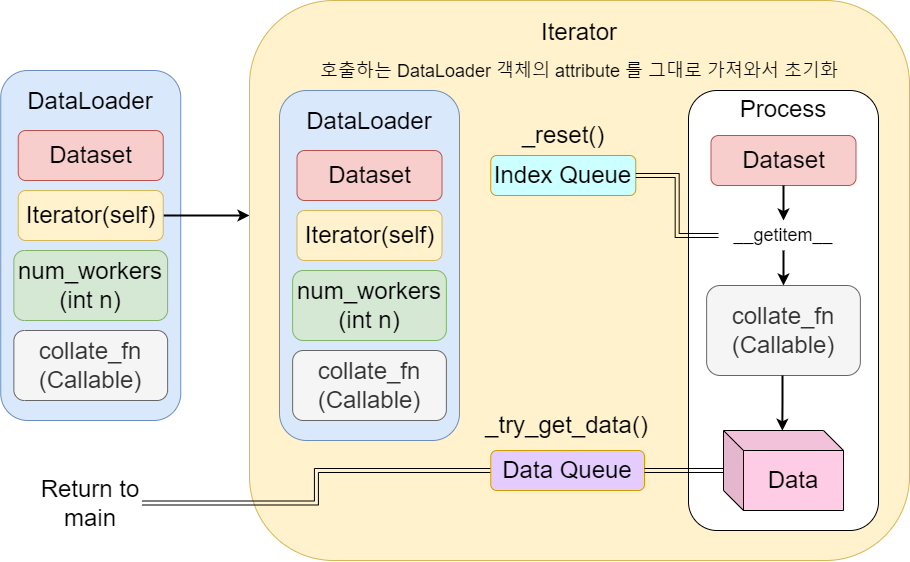

The diagram above was exported from draw.io. Its source (the exported page's mxGraphModel, read from the mxfile embedded in the PNG):
<mxGraphModel dx="2545" dy="914" grid="1" gridSize="10" guides="1" tooltips="1" connect="1" arrows="1" fold="1" page="1" pageScale="1" pageWidth="827" pageHeight="1169" math="0" shadow="0">
  <root>
    <mxCell id="0" />
    <mxCell id="1" parent="0" />
    <mxCell id="K5dpYWu95hzQi4blNEJs-6" value="&lt;font style=&quot;font-size: 24px&quot;&gt;DataLoader&lt;br&gt;&lt;br&gt;&lt;br&gt;&lt;br&gt;&lt;br&gt;&lt;br&gt;&lt;br&gt;&lt;br&gt;&lt;br&gt;&lt;br&gt;&lt;br&gt;&lt;/font&gt;" style="rounded=1;whiteSpace=wrap;html=1;fillColor=#dae8fc;strokeColor=#6c8ebf;" vertex="1" parent="1">
      <mxGeometry x="-368.76" y="170" width="180" height="350" as="geometry" />
    </mxCell>
    <mxCell id="K5dpYWu95hzQi4blNEJs-1" value="&lt;font style=&quot;font-size: 24px&quot;&gt;Dataset&lt;/font&gt;" style="rounded=1;whiteSpace=wrap;html=1;fillColor=#f8cecc;strokeColor=#b85450;" vertex="1" parent="1">
      <mxGeometry x="-351.26" y="230" width="145" height="50" as="geometry" />
    </mxCell>
    <mxCell id="K5dpYWu95hzQi4blNEJs-10" value="" style="edgeStyle=orthogonalEdgeStyle;rounded=0;orthogonalLoop=1;jettySize=auto;html=1;fontSize=24;exitX=1;exitY=0.5;exitDx=0;exitDy=0;strokeWidth=2;" edge="1" parent="1" source="K5dpYWu95hzQi4blNEJs-7" target="K5dpYWu95hzQi4blNEJs-9">
      <mxGeometry relative="1" as="geometry">
        <Array as="points">
          <mxPoint x="-170" y="315" />
          <mxPoint x="-170" y="315" />
        </Array>
      </mxGeometry>
    </mxCell>
    <mxCell id="K5dpYWu95hzQi4blNEJs-7" value="&lt;font style=&quot;font-size: 24px&quot;&gt;Iterator(self)&lt;/font&gt;" style="rounded=1;whiteSpace=wrap;html=1;fillColor=#fff2cc;strokeColor=#d6b656;" vertex="1" parent="1">
      <mxGeometry x="-351.26" y="290" width="145" height="50" as="geometry" />
    </mxCell>
    <mxCell id="K5dpYWu95hzQi4blNEJs-9" value="&lt;font&gt;&lt;span style=&quot;font-size: 24px&quot;&gt;Iterator&lt;/span&gt;&lt;br&gt;&lt;br&gt;&lt;font style=&quot;font-size: 18px&quot;&gt;호출하는 DataLoader 객체의 attribute 를 그대로 가져와서 초기화&lt;br&gt;&lt;/font&gt;&lt;/font&gt;&lt;font style=&quot;font-size: 24px&quot;&gt;&lt;br&gt;&lt;br&gt;&lt;br&gt;&lt;br&gt;&lt;br&gt;&lt;br&gt;&lt;br&gt;&lt;br&gt;&lt;br&gt;&lt;br&gt;&lt;br&gt;&lt;br&gt;&lt;br&gt;&lt;br&gt;&lt;br&gt;&lt;br&gt;&lt;/font&gt;" style="whiteSpace=wrap;html=1;fillColor=#fff2cc;strokeColor=#d6b656;rounded=1;" vertex="1" parent="1">
      <mxGeometry x="-120" y="100" width="660" height="560" as="geometry" />
    </mxCell>
    <mxCell id="K5dpYWu95hzQi4blNEJs-40" value="&lt;span style=&quot;font-size: 24px&quot;&gt;num_workers&lt;br&gt;(int n)&lt;br&gt;&lt;/span&gt;" style="rounded=1;whiteSpace=wrap;html=1;fillColor=#d5e8d4;strokeColor=#82b366;" vertex="1" parent="1">
      <mxGeometry x="-355.64" y="350" width="153.75" height="70" as="geometry" />
    </mxCell>
    <mxCell id="K5dpYWu95hzQi4blNEJs-41" value="&lt;span style=&quot;font-size: 24px&quot;&gt;collate_fn&lt;br&gt;(Callable)&lt;br&gt;&lt;/span&gt;" style="rounded=1;whiteSpace=wrap;html=1;fillColor=#f5f5f5;strokeColor=#666666;fontColor=#333333;" vertex="1" parent="1">
      <mxGeometry x="-355.63" y="430" width="153.75" height="70" as="geometry" />
    </mxCell>
    <mxCell id="K5dpYWu95hzQi4blNEJs-50" value="&lt;span style=&quot;font-size: 24px&quot;&gt;Index Queue&lt;/span&gt;" style="rounded=1;whiteSpace=wrap;html=1;fillColor=#CCFFFF;strokeColor=#d79b00;" vertex="1" parent="1">
      <mxGeometry x="121.27" y="255" width="145" height="40" as="geometry" />
    </mxCell>
    <mxCell id="K5dpYWu95hzQi4blNEJs-52" value="&lt;font&gt;&lt;font style=&quot;font-size: 24px&quot;&gt;Process&lt;/font&gt;&lt;br&gt;&lt;br&gt;&lt;br&gt;&lt;br&gt;&lt;br&gt;&lt;br&gt;&lt;br&gt;&lt;br&gt;&lt;br&gt;&lt;br&gt;&lt;br&gt;&lt;br&gt;&lt;br&gt;&lt;br&gt;&lt;br&gt;&lt;br&gt;&lt;br&gt;&lt;br&gt;&lt;br&gt;&lt;br&gt;&lt;br&gt;&lt;br&gt;&lt;br&gt;&lt;br&gt;&lt;br&gt;&lt;br&gt;&lt;br&gt;&lt;br&gt;&lt;br&gt;&lt;/font&gt;" style="rounded=1;whiteSpace=wrap;html=1;" vertex="1" parent="1">
      <mxGeometry x="319" y="190" width="190" height="440" as="geometry" />
    </mxCell>
    <mxCell id="K5dpYWu95hzQi4blNEJs-101" value="" style="edgeStyle=orthogonalEdgeStyle;shape=link;rounded=0;orthogonalLoop=1;jettySize=auto;html=1;fontSize=24;" edge="1" parent="1" source="K5dpYWu95hzQi4blNEJs-62">
      <mxGeometry relative="1" as="geometry">
        <mxPoint x="81.25" y="570" as="targetPoint" />
      </mxGeometry>
    </mxCell>
    <mxCell id="K5dpYWu95hzQi4blNEJs-103" value="" style="edgeStyle=orthogonalEdgeStyle;shape=link;rounded=0;orthogonalLoop=1;jettySize=auto;html=1;fontSize=24;entryX=1;entryY=0.5;entryDx=0;entryDy=0;" edge="1" parent="1" source="K5dpYWu95hzQi4blNEJs-62" target="K5dpYWu95hzQi4blNEJs-102">
      <mxGeometry relative="1" as="geometry" />
    </mxCell>
    <mxCell id="K5dpYWu95hzQi4blNEJs-62" value="&lt;span style=&quot;font-size: 24px&quot;&gt;Data Queue&lt;/span&gt;" style="rounded=1;whiteSpace=wrap;html=1;fillColor=#E5CCFF;strokeColor=#d79b00;" vertex="1" parent="1">
      <mxGeometry x="121.26999999999998" y="550" width="153.75" height="40" as="geometry" />
    </mxCell>
    <mxCell id="K5dpYWu95hzQi4blNEJs-64" value="&lt;font style=&quot;font-size: 24px&quot;&gt;Dataset&lt;/font&gt;" style="rounded=1;whiteSpace=wrap;html=1;fillColor=#f8cecc;strokeColor=#b85450;" vertex="1" parent="1">
      <mxGeometry x="341.5" y="235" width="145" height="50" as="geometry" />
    </mxCell>
    <mxCell id="K5dpYWu95hzQi4blNEJs-65" value="&lt;span style=&quot;font-size: 24px&quot;&gt;collate_fn&lt;br&gt;(Callable)&lt;br&gt;&lt;/span&gt;" style="rounded=1;whiteSpace=wrap;html=1;fillColor=#f5f5f5;strokeColor=#666666;fontColor=#333333;" vertex="1" parent="1">
      <mxGeometry x="337.12" y="385" width="153.75" height="90" as="geometry" />
    </mxCell>
    <mxCell id="K5dpYWu95hzQi4blNEJs-30" value="__getitem__" style="text;html=1;strokeColor=none;fillColor=none;align=center;verticalAlign=middle;whiteSpace=wrap;rounded=0;fontSize=18;" vertex="1" parent="1">
      <mxGeometry x="349" y="320" width="130" height="30" as="geometry" />
    </mxCell>
    <mxCell id="K5dpYWu95hzQi4blNEJs-72" value="&lt;font style=&quot;font-size: 24px&quot;&gt;DataLoader&lt;br&gt;&lt;br&gt;&lt;br&gt;&lt;br&gt;&lt;br&gt;&lt;br&gt;&lt;br&gt;&lt;br&gt;&lt;br&gt;&lt;br&gt;&lt;br&gt;&lt;/font&gt;" style="rounded=1;whiteSpace=wrap;html=1;fillColor=#dae8fc;strokeColor=#6c8ebf;" vertex="1" parent="1">
      <mxGeometry x="-90" y="190" width="180" height="350" as="geometry" />
    </mxCell>
    <mxCell id="K5dpYWu95hzQi4blNEJs-73" value="&lt;font style=&quot;font-size: 24px&quot;&gt;Dataset&lt;/font&gt;" style="rounded=1;whiteSpace=wrap;html=1;fillColor=#f8cecc;strokeColor=#b85450;" vertex="1" parent="1">
      <mxGeometry x="-72.5" y="250" width="145" height="50" as="geometry" />
    </mxCell>
    <mxCell id="K5dpYWu95hzQi4blNEJs-74" value="&lt;font style=&quot;font-size: 24px&quot;&gt;Iterator(self)&lt;/font&gt;" style="rounded=1;whiteSpace=wrap;html=1;fillColor=#fff2cc;strokeColor=#d6b656;" vertex="1" parent="1">
      <mxGeometry x="-72.5" y="310" width="145" height="50" as="geometry" />
    </mxCell>
    <mxCell id="K5dpYWu95hzQi4blNEJs-75" value="&lt;span style=&quot;font-size: 24px&quot;&gt;num_workers&lt;br&gt;(int n)&lt;br&gt;&lt;/span&gt;" style="rounded=1;whiteSpace=wrap;html=1;fillColor=#d5e8d4;strokeColor=#82b366;" vertex="1" parent="1">
      <mxGeometry x="-76.88" y="370" width="153.75" height="70" as="geometry" />
    </mxCell>
    <mxCell id="K5dpYWu95hzQi4blNEJs-76" value="&lt;span style=&quot;font-size: 24px&quot;&gt;collate_fn&lt;br&gt;(Callable)&lt;br&gt;&lt;/span&gt;" style="rounded=1;whiteSpace=wrap;html=1;fillColor=#f5f5f5;strokeColor=#666666;fontColor=#333333;" vertex="1" parent="1">
      <mxGeometry x="-76.87" y="450" width="153.75" height="70" as="geometry" />
    </mxCell>
    <mxCell id="K5dpYWu95hzQi4blNEJs-83" value="" style="edgeStyle=orthogonalEdgeStyle;shape=link;rounded=0;orthogonalLoop=1;jettySize=auto;html=1;fontSize=24;" edge="1" parent="1" source="K5dpYWu95hzQi4blNEJs-79" target="K5dpYWu95hzQi4blNEJs-62">
      <mxGeometry relative="1" as="geometry">
        <mxPoint x="414" y="700" as="targetPoint" />
      </mxGeometry>
    </mxCell>
    <mxCell id="K5dpYWu95hzQi4blNEJs-79" value="Data" style="shape=cube;whiteSpace=wrap;html=1;boundedLbl=1;backgroundOutline=1;darkOpacity=0.05;darkOpacity2=0.1;fontSize=24;fillColor=#FFCCE6;" vertex="1" parent="1">
      <mxGeometry x="354" y="530" width="120" height="80" as="geometry" />
    </mxCell>
    <mxCell id="K5dpYWu95hzQi4blNEJs-92" value="" style="edgeStyle=orthogonalEdgeStyle;shape=link;rounded=0;orthogonalLoop=1;jettySize=auto;html=1;fontSize=24;entryX=0;entryY=0.5;entryDx=0;entryDy=0;" edge="1" parent="1" source="K5dpYWu95hzQi4blNEJs-50" target="K5dpYWu95hzQi4blNEJs-30">
      <mxGeometry relative="1" as="geometry" />
    </mxCell>
    <mxCell id="K5dpYWu95hzQi4blNEJs-95" value="_reset()" style="text;html=1;strokeColor=none;fillColor=none;align=center;verticalAlign=middle;whiteSpace=wrap;rounded=0;fontSize=24;" vertex="1" parent="1">
      <mxGeometry x="150.64999999999998" y="220" width="86.24" height="30" as="geometry" />
    </mxCell>
    <mxCell id="K5dpYWu95hzQi4blNEJs-96" value="_try_get_data()" style="text;html=1;strokeColor=none;fillColor=none;align=center;verticalAlign=middle;whiteSpace=wrap;rounded=0;fontSize=24;" vertex="1" parent="1">
      <mxGeometry x="103.47" y="510" width="189.35" height="30" as="geometry" />
    </mxCell>
    <mxCell id="K5dpYWu95hzQi4blNEJs-102" value="Return to main&lt;br&gt;" style="text;html=1;strokeColor=none;fillColor=none;align=center;verticalAlign=middle;whiteSpace=wrap;rounded=0;fontSize=24;" vertex="1" parent="1">
      <mxGeometry x="-330" y="560" width="102.48" height="85" as="geometry" />
    </mxCell>
    <mxCell id="K5dpYWu95hzQi4blNEJs-106" value="" style="edgeStyle=orthogonalEdgeStyle;rounded=0;orthogonalLoop=1;jettySize=auto;html=1;fontSize=24;exitX=0.5;exitY=1;exitDx=0;exitDy=0;strokeWidth=2;" edge="1" parent="1" source="K5dpYWu95hzQi4blNEJs-64">
      <mxGeometry relative="1" as="geometry">
        <mxPoint x="579.9999999999998" y="300" as="sourcePoint" />
        <mxPoint x="414" y="320" as="targetPoint" />
        <Array as="points" />
      </mxGeometry>
    </mxCell>
    <mxCell id="K5dpYWu95hzQi4blNEJs-108" value="" style="edgeStyle=orthogonalEdgeStyle;rounded=0;orthogonalLoop=1;jettySize=auto;html=1;fontSize=24;exitX=0.5;exitY=1;exitDx=0;exitDy=0;entryX=0.5;entryY=0;entryDx=0;entryDy=0;strokeWidth=2;" edge="1" parent="1" source="K5dpYWu95hzQi4blNEJs-30" target="K5dpYWu95hzQi4blNEJs-65">
      <mxGeometry relative="1" as="geometry">
        <mxPoint x="413.86" y="347.5" as="sourcePoint" />
        <mxPoint x="413.86" y="382.5" as="targetPoint" />
        <Array as="points" />
      </mxGeometry>
    </mxCell>
    <mxCell id="K5dpYWu95hzQi4blNEJs-110" value="" style="edgeStyle=orthogonalEdgeStyle;rounded=0;orthogonalLoop=1;jettySize=auto;html=1;fontSize=24;exitX=0.5;exitY=1;exitDx=0;exitDy=0;entryX=0.49;entryY=0.003;entryDx=0;entryDy=0;entryPerimeter=0;strokeWidth=2;" edge="1" parent="1" target="K5dpYWu95hzQi4blNEJs-79">
      <mxGeometry relative="1" as="geometry">
        <mxPoint x="413" y="475" as="sourcePoint" />
        <mxPoint x="413" y="510" as="targetPoint" />
        <Array as="points" />
      </mxGeometry>
    </mxCell>
  </root>
</mxGraphModel>